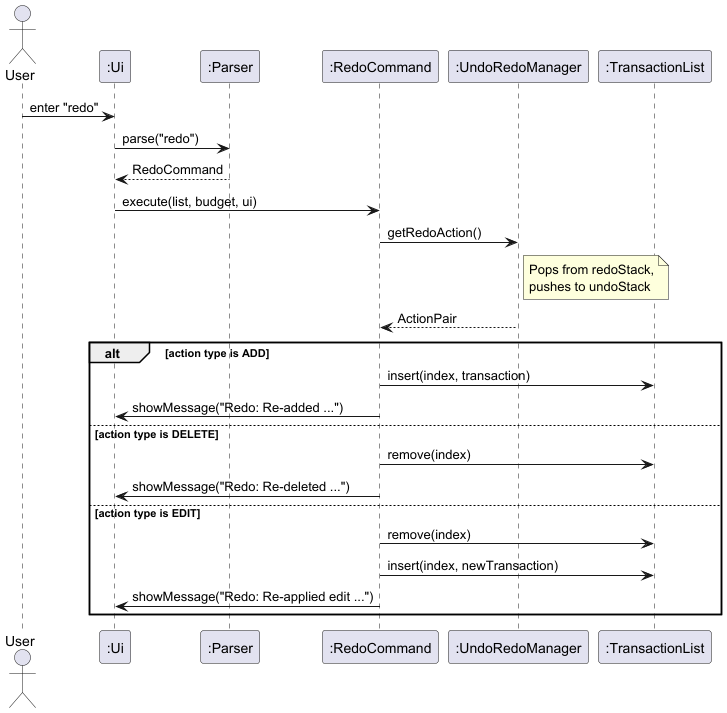

The diagram above was rendered by PlantUML. Its source (embedded in the PNG):
@startuml
actor User
participant ":Ui" as Ui
participant ":Parser" as Parser
participant ":RedoCommand" as RedoCommand
participant ":UndoRedoManager" as UndoRedoManager
participant ":TransactionList" as TransactionList

User -> Ui : enter "redo"
Ui -> Parser : parse("redo")
Parser --> Ui : RedoCommand
Ui -> RedoCommand : execute(list, budget, ui)
RedoCommand -> UndoRedoManager : getRedoAction()
note right of UndoRedoManager : Pops from redoStack,\npushes to undoStack
UndoRedoManager --> RedoCommand : ActionPair

alt action type is ADD
    RedoCommand -> TransactionList : insert(index, transaction)
    RedoCommand -> Ui : showMessage("Redo: Re-added ...")
else action type is DELETE
    RedoCommand -> TransactionList : remove(index)
    RedoCommand -> Ui : showMessage("Redo: Re-deleted ...")
else action type is EDIT
    RedoCommand -> TransactionList : remove(index)
    RedoCommand -> TransactionList : insert(index, newTransaction)
    RedoCommand -> Ui : showMessage("Redo: Re-applied edit ...")
end
@enduml